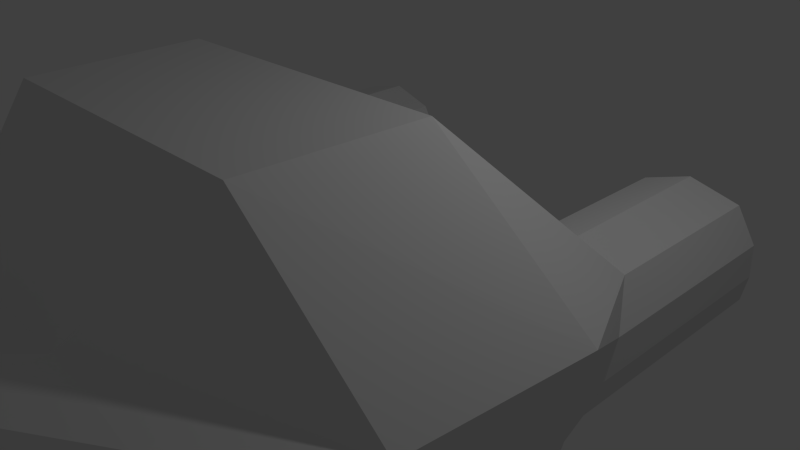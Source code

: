# Source: statek.blend  (saved by Blender 2.75.0; exported with 4.5.12 LTS)
import bpy
from mathutils import Matrix  # noqa: F401  (used for matrix-valued properties, if any)

bpy.ops.wm.read_factory_settings(use_empty=True)
scene = bpy.context.scene
scene.name = 'Scene'

# ---- collections
col_collection_1 = bpy.data.collections.new('Collection 1'); scene.collection.children.link(col_collection_1)

# ---- materials (node trees are filled in below, after node groups)
mat_material = bpy.data.materials.new('Material')
mat_material.alpha_threshold = 0.0
mat_material.use_transparent_shadow = False
mat_material.roughness = 0.5
mat_material.line_color = (0.0, 0.0, 0.0, 1.0)

# ---- material node trees

# ---- world
world_world = bpy.data.worlds.new('World'); scene.world = world_world
world_world.color = (0.05088, 0.05088, 0.05088)
world_world.use_sun_shadow = False
world_world.sun_shadow_jitter_overblur = 0.0
world_world.cycles.sampling_method = 'MANUAL'
world_world.cycles.sample_map_resolution = 256

# ---- cameras
cam_camera = bpy.data.cameras.new('Camera')
cam_camera.clip_end = 100.0
cam_camera.lens = 35.0
cam_camera.sensor_width = 32.0
cam_camera.sensor_height = 18.0
cam_camera.ortho_scale = 7.314
cam_camera.dof.focus_distance = 0.0
cam_camera.dof.aperture_fstop = 128.0

# ---- lights
light_lamp = bpy.data.lights.new('Lamp', 'POINT')
light_lamp.transmission_factor = 0.0
light_lamp.cutoff_distance = 30.0
light_lamp.energy = 100.0
light_lamp.shadow_buffer_clip_start = 1.001
light_lamp.shadow_soft_size = 0.1
light_lamp.shadow_maximum_resolution = 0.006
light_lamp.use_absolute_resolution = True
light_lamp.cycles.use_multiple_importance_sampling = False

# ---- meshes
me_cube = bpy.data.meshes.new('Cube')
me_cube.from_pydata([(3.69, -1.0, -0.6596), (4.056, -1.0, 1.0), (3.495, -3.222, -0.6596), (3.861, -3.222, 1.0), (0.5682, -5.85, -1.715), (1.0, -5.85, 0.7156), (0.5682, -8.803, -1.144), (1.0, -8.803, 0.3758), (0.8049, -9.86, -0.6239), (0.8049, -9.86, -0.02822), (2.008, 0.5117, -0.8034), (2.024, 0.5117, 0.7947), (3.224, -0.6575, -0.7711), (3.317, 0.543, 0.827), (-0.01839, -0.714, -2.082), (2.008, 2.95, -0.8034), (2.024, 2.95, 0.7947), (3.224, 2.951, -0.7711), (3.317, 2.951, 0.827), (2.431, -4.536, -0.9921), (2.431, -4.536, 1.0), (2.028, -1.0, -2.237), (2.028, -1.0, 2.62), (1.931, -3.222, -2.237), (1.931, -3.222, 2.62), (0.5, -5.85, -1.715), (0.5, -5.85, 1.071), (0.5, -8.803, -1.279), (0.5, -8.803, 0.5652), (0.4025, -9.86, -0.7584), (0.4025, -10.27, 0.08196), (1.221, 0.5117, -1.376), (1.748, -0.714, -2.082), (1.766, 0.06755, 1.615), (1.215, -4.536, 1.267), (1.215, -4.536, -2.104), (3.8, -1.0, -0.161), (3.605, -3.222, -0.161), (1.0, -5.85, -0.985), (1.0, -8.803, -0.6877), (0.8049, -9.86, -0.445), (1.746, 0.5117, -0.3992), (3.533, -0.2969, -0.3992), (1.746, 2.95, -0.3992), (3.533, 2.951, -0.3992), (2.431, -4.536, -0.3936), (0.4025, -10.27, -0.4797), (3.928, -1.0, 0.4195), (3.733, -3.222, 0.4195), (1.0, -5.85, -0.1347), (1.0, -8.803, -0.156), (0.8049, -9.86, -0.2366), (1.746, 0.5117, 0.3004), (3.584, 0.1231, 0.3801), (1.746, 2.95, 0.3004), (3.584, 2.951, 0.3801), (2.431, -4.536, 0.3032), (0.4025, -10.27, -0.1989), (-0.009193, -0.1012, -1.899), (2.64, -0.07294, -1.0), (2.64, 0.5273, 1.0), (2.64, 2.951, -1.0), (2.64, 2.951, 1.0), (1.311, -0.1012, -1.899), (2.64, 2.951, -0.3992), (2.64, 2.951, 0.3004), (1.648, 0.5117, -0.04938), (3.6, -0.08691, -0.04938), (1.648, 2.95, -0.04938), (3.6, 2.951, -0.04938), (2.431, -4.536, -0.04524), (0.4025, -10.27, -0.3393), (3.864, -1.0, 0.1292), (3.669, -3.222, 0.1292), (1.0, -5.85, -0.5599), (1.0, -8.803, -0.4218), (0.8049, -9.86, -0.3408), (2.64, 2.951, -0.04938), (-3.69, -1.0, -0.6596), (-4.056, -1.0, 1.0), (-3.495, -3.222, -0.6596), (-3.861, -3.222, 1.0), (-0.5682, -5.85, -1.715), (-1.0, -5.85, 0.7156), (-0.5682, -8.803, -1.144), (-1.0, -8.803, 0.3758), (-0.8049, -9.86, -0.6239), (-0.8049, -9.86, -0.02822), (0.0, -1.0, -2.237), (0.0, -3.222, -2.237), (0.0, -5.85, -1.715), (0.0, -5.85, 1.267), (0.0, -8.803, -1.329), (0.0, -8.803, 0.6707), (0.0, -9.86, -0.8089), (0.0, -10.27, 0.1502), (-2.008, 0.5117, -0.8034), (-2.024, 0.5117, 0.7947), (0.0, 0.5117, -1.715), (-3.224, -0.6575, -0.7711), (-3.317, 0.543, 0.827), (0.01839, -0.714, -2.082), (-2.008, 2.95, -0.8034), (-2.024, 2.95, 0.7947), (-3.224, 2.951, -0.7711), (-3.317, 2.951, 0.827), (-2.431, -4.536, -0.9921), (-2.431, -4.536, 1.0), (0.0, -4.536, 1.267), (0.0, -4.536, -2.104), (-2.028, -1.0, -2.237), (-2.028, -1.0, 2.62), (-1.931, -3.222, -2.237), (-1.931, -3.222, 2.62), (-0.5, -5.85, -1.715), (-0.5, -5.85, 1.071), (-0.5, -8.803, -1.279), (-0.5, -8.803, 0.5652), (-0.4025, -9.86, -0.7584), (-0.4025, -10.27, 0.08196), (-1.221, 0.5117, -1.376), (-1.748, -0.714, -2.082), (-1.766, 0.06755, 1.615), (-1.215, -4.536, 1.267), (-1.215, -4.536, -2.104), (-3.8, -1.0, -0.161), (-3.605, -3.222, -0.161), (-1.0, -5.85, -0.985), (-1.0, -8.803, -0.6877), (-0.8049, -9.86, -0.445), (0.0, -10.27, -0.5208), (-1.746, 0.5117, -0.3992), (-3.533, -0.2969, -0.3992), (-1.746, 2.95, -0.3992), (-3.533, 2.951, -0.3992), (-2.431, -4.536, -0.3936), (-0.4025, -10.27, -0.4797), (-3.928, -1.0, 0.4195), (-3.733, -3.222, 0.4195), (-1.0, -5.85, -0.1347), (-1.0, -8.803, -0.156), (-0.8049, -9.86, -0.2366), (0.0, -10.27, -0.1853), (-1.746, 0.5117, 0.3004), (-3.584, 0.1231, 0.3801), (-1.746, 2.95, 0.3004), (-3.584, 2.951, 0.3801), (-2.431, -4.536, 0.3032), (-0.4025, -10.27, -0.1989), (0.009193, -0.1012, -1.899), (-2.64, -0.07294, -1.0), (-2.64, 0.5273, 1.0), (-2.64, 2.951, -1.0), (-2.64, 2.951, 1.0), (-1.311, -0.1012, -1.899), (-2.64, 2.951, -0.3992), (-2.64, 2.951, 0.3004), (0.0, -10.27, -0.353), (-1.648, 0.5117, -0.04938), (-3.6, -0.08691, -0.04938), (-1.648, 2.95, -0.04938), (-3.6, 2.951, -0.04938), (-2.431, -4.536, -0.04524), (-0.4025, -10.27, -0.3393), (-3.864, -1.0, 0.1292), (-3.669, -3.222, 0.1292), (-1.0, -5.85, -0.5599), (-1.0, -8.803, -0.4218), (-0.8049, -9.86, -0.3408), (-2.64, 2.951, -0.04938)], [], [(53, 13, 1, 47), (35, 19, 4, 25), (47, 1, 3, 48), (21, 0, 2, 23), (56, 20, 5, 49), (49, 5, 7, 50), (25, 4, 6, 27), (27, 6, 8, 29), (50, 7, 9, 51), (28, 93, 95, 30), (57, 30, 95, 142), (34, 108, 91, 26), (26, 91, 93, 28), (122, 111, 22, 33), (113, 123, 108, 34, 24), (32, 21, 88, 14), (63, 32, 14, 58), (60, 13, 18, 62), (65, 62, 18, 55), (52, 11, 16, 54), (42, 12, 17, 44), (59, 10, 15, 61), (48, 3, 20, 56), (23, 2, 19, 35), (89, 23, 35, 109), (3, 24, 34, 20), (59, 12, 32, 63), (12, 0, 21, 32), (13, 33, 22, 1), (1, 22, 24, 3), (5, 26, 28, 7), (20, 34, 26, 5), (51, 9, 30, 57), (7, 28, 30, 9), (92, 27, 29, 94), (90, 25, 27, 92), (88, 21, 23, 89), (109, 35, 25, 90), (8, 40, 46, 29), (2, 37, 45, 19), (67, 42, 44, 69), (10, 41, 43, 15), (61, 64, 44, 17), (29, 46, 130, 94), (6, 39, 40, 8), (4, 38, 39, 6), (19, 45, 38, 4), (0, 36, 37, 2), (12, 42, 36, 0), (13, 53, 55, 18), (76, 51, 57, 71), (73, 48, 56, 70), (66, 52, 54, 68), (77, 65, 55, 69), (71, 57, 142, 157), (75, 50, 51, 76), (74, 49, 50, 75), (70, 56, 49, 74), (72, 47, 48, 73), (67, 53, 47, 72), (68, 54, 65, 77), (15, 43, 64, 61), (10, 59, 63, 31), (12, 59, 61, 17), (54, 16, 62, 65), (11, 60, 62, 16), (31, 63, 58, 98), (43, 68, 77, 64), (42, 67, 72, 36), (36, 72, 73, 37), (45, 70, 74, 38), (38, 74, 75, 39), (39, 75, 76, 40), (46, 71, 157, 130), (64, 77, 69, 44), (41, 66, 68, 43), (37, 73, 70, 45), (40, 76, 71, 46), (53, 67, 69, 55), (144, 137, 79, 100), (124, 114, 82, 106), (137, 138, 81, 79), (110, 112, 80, 78), (147, 139, 83, 107), (139, 140, 85, 83), (114, 116, 84, 82), (116, 118, 86, 84), (140, 141, 87, 85), (117, 119, 95, 93), (148, 142, 95, 119), (123, 115, 91, 108), (115, 117, 93, 91), (121, 101, 88, 110), (154, 149, 101, 121), (151, 153, 105, 100), (156, 146, 105, 153), (143, 145, 103, 97), (132, 134, 104, 99), (150, 152, 102, 96), (138, 147, 107, 81), (112, 124, 106, 80), (89, 109, 124, 112), (81, 107, 123, 113), (150, 154, 121, 99), (99, 121, 110, 78), (100, 79, 111, 122), (79, 81, 113, 111), (83, 85, 117, 115), (107, 83, 115, 123), (141, 148, 119, 87), (85, 87, 119, 117), (92, 94, 118, 116), (90, 92, 116, 114), (88, 89, 112, 110), (109, 90, 114, 124), (86, 118, 136, 129), (80, 106, 135, 126), (159, 161, 134, 132), (96, 102, 133, 131), (152, 104, 134, 155), (118, 94, 130, 136), (84, 86, 129, 128), (82, 84, 128, 127), (106, 82, 127, 135), (78, 80, 126, 125), (99, 78, 125, 132), (100, 105, 146, 144), (168, 163, 148, 141), (165, 162, 147, 138), (158, 160, 145, 143), (169, 161, 146, 156), (163, 157, 142, 148), (167, 168, 141, 140), (166, 167, 140, 139), (162, 166, 139, 147), (164, 165, 138, 137), (159, 164, 137, 144), (160, 169, 156, 145), (102, 152, 155, 133), (96, 120, 154, 150), (99, 104, 152, 150), (145, 156, 153, 103), (97, 103, 153, 151), (120, 98, 149, 154), (133, 155, 169, 160), (132, 125, 164, 159), (125, 126, 165, 164), (135, 127, 166, 162), (127, 128, 167, 166), (128, 129, 168, 167), (136, 130, 157, 163), (155, 134, 161, 169), (131, 133, 160, 158), (126, 135, 162, 165), (129, 136, 163, 168), (144, 146, 161, 159), (120, 96, 131, 158, 143, 97, 151, 100, 122, 33, 13, 60, 11, 52, 66, 41, 10, 31, 98), (111, 113, 24, 22)])
me_cube.materials.append(mat_material)
me_cube.use_remesh_preserve_volume = False
me_cube.use_remesh_preserve_attributes = False
me_cube.use_mirror_vertex_groups = False
me_cube.update()

# ---- objects
ob_cube = bpy.data.objects.new('Cube', me_cube)
ob_lamp = bpy.data.objects.new('Lamp', light_lamp)
ob_camera = bpy.data.objects.new('Camera', cam_camera)

# ---- transforms, parenting, visibility, modifiers, constraints
ob_cube.location = (0.0, 0.0, 0.0)
ob_cube.lock_rotations_4d = False
ob_cube.empty_display_type = 'ARROWS'
ob_cube.lineart.crease_threshold = 0.0
ob_lamp.location = (4.076, 1.005, 5.904)
ob_lamp.rotation_euler = (0.6503, 0.05522, 1.866)
ob_lamp.lock_rotations_4d = False
ob_lamp.empty_display_type = 'ARROWS'
ob_lamp.color = (0.0, 0.0, 0.0, 0.0)
ob_lamp.lineart.crease_threshold = 0.0
ob_camera.location = (7.481, -6.508, 5.344)
ob_camera.rotation_euler = (1.109, 0.01082, 0.8149)
ob_camera.lock_rotations_4d = False
ob_camera.empty_display_type = 'ARROWS'
ob_camera.color = (0.0, 0.0, 0.0, 0.0)
ob_camera.display_type = 'WIRE'
ob_camera.lineart.crease_threshold = 0.0

# ---- collection membership
col_collection_1.objects.link(ob_cube)
col_collection_1.objects.link(ob_lamp)
col_collection_1.objects.link(ob_camera)

# ---- scene / render settings (as saved in the file)
scene.camera = ob_camera
scene.frame_start = 1; scene.frame_end = 250; scene.frame_set(1)
scene.render.engine = 'BLENDER_EEVEE_NEXT'
scene.render.resolution_percentage = 50
scene.render.dither_intensity = 0.0
scene.cycles.use_denoising = False
scene.cycles.samples = 10
scene.cycles.sampling_pattern = 'TABULATED_SOBOL'
scene.cycles.light_sampling_threshold = 0.0
scene.cycles.use_adaptive_sampling = False
scene.cycles.use_light_tree = False
scene.cycles.blur_glossy = 0.0
scene.cycles.pixel_filter_type = 'GAUSSIAN'
scene.cycles.sample_clamp_indirect = 0.0
scene.view_settings.view_transform = 'Standard'
bpy.context.view_layer.update()

